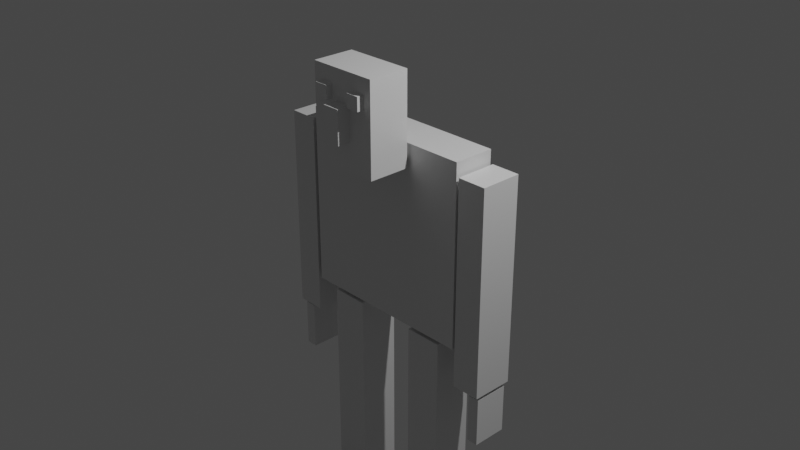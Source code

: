 # Source: part2.blend  (saved by Blender 2.82.7; exported with 4.5.12 LTS)
import bpy
from mathutils import Matrix  # noqa: F401  (used for matrix-valued properties, if any)

bpy.ops.wm.read_factory_settings(use_empty=True)
scene = bpy.context.scene
scene.name = 'Scene'

# ---- collections
col_collection = bpy.data.collections.new('Collection'); scene.collection.children.link(col_collection)

# ---- materials (node trees are filled in below, after node groups)
mat_material = bpy.data.materials.new('Material')
mat_material.alpha_threshold = 0.0
mat_material.use_transparent_shadow = False
mat_material.line_color = (0.0, 0.0, 0.0, 1.0)

# ---- material node trees
mat_material.use_nodes = True; mat_material.node_tree.nodes.clear()
_N = mat_material.node_tree.nodes; _L = mat_material.node_tree.links
n0 = _N.new('ShaderNodeOutputMaterial'); n0.name = 'Material Output'; n0.location = (300, 300)
n1 = _N.new('ShaderNodeBsdfPrincipled'); n1.name = 'Principled BSDF'; n1.location = (10, 300)
n1.distribution = 'GGX'
n1.subsurface_method = 'BURLEY'
n1.inputs[2].default_value = 0.4
n1.inputs[3].default_value = 1.45
n1.inputs[27].default_value = (0.0, 0.0, 0.0, 1.0)
n1.inputs[28].default_value = 1.0
_L.new(n1.outputs[0], n0.inputs[0])
n0.is_active_output = True

# ---- world
world_world = bpy.data.worlds.new('World'); scene.world = world_world
world_world.use_nodes = True; world_world.node_tree.nodes.clear()
_N = world_world.node_tree.nodes; _L = world_world.node_tree.links
n0 = _N.new('ShaderNodeOutputWorld'); n0.name = 'World Output'; n0.location = (300, 300)
n1 = _N.new('ShaderNodeBackground'); n1.name = 'Background'; n1.location = (10, 300)
n1.inputs[0].default_value = (0.05088, 0.05088, 0.05088, 1.0)
_L.new(n1.outputs[0], n0.inputs[0])
n0.is_active_output = True
world_world.color = (0.05088, 0.05088, 0.05088)
world_world.use_sun_shadow = False
world_world.sun_shadow_jitter_overblur = 0.0

# ---- cameras
cam_camera = bpy.data.cameras.new('Camera')
cam_camera.clip_end = 100.0
cam_camera.ortho_scale = 7.314

# ---- lights
light_light = bpy.data.lights.new('Light', 'POINT')
light_light.transmission_factor = 0.0
light_light.energy = 1000.0
light_light.shadow_soft_size = 0.1
light_light.shadow_maximum_resolution = 0.006
light_light.use_absolute_resolution = True

# ---- meshes
me_cube = bpy.data.meshes.new('Cube')
me_cube.from_pydata([(1.0, 1.0, 1.0), (1.0, 1.0, -1.0), (1.0, -1.0, 1.0), (1.0, -1.0, -1.0), (-1.0, 1.0, 1.0), (-1.0, 1.0, -1.0), (-1.0, -1.0, 1.0), (-1.0, -1.0, -1.0)], [], [(0, 4, 6, 2), (3, 2, 6, 7), (7, 6, 4, 5), (5, 1, 3, 7), (1, 0, 2, 3), (5, 4, 0, 1)])
_uv = me_cube.uv_layers.new(name='UVMap')
_uv.uv.foreach_set('vector', [0.625, 0.5, 0.875, 0.5, 0.875, 0.75, 0.625, 0.75, 0.375, 0.75, 0.625, 0.75, 0.625, 1.0, 0.375, 1.0, 0.375, 0.0, 0.625, 0.0, 0.625, 0.25, 0.375, 0.25, 0.125, 0.5, 0.375, 0.5, 0.375, 0.75, 0.125, 0.75, 0.375, 0.5, 0.625, 0.5, 0.625, 0.75, 0.375, 0.75, 0.375, 0.25, 0.625, 0.25, 0.625, 0.5, 0.375, 0.5])
me_cube.materials.append(mat_material)
me_cube.use_remesh_preserve_volume = False
me_cube.use_remesh_preserve_attributes = False
me_cube.use_mirror_vertex_groups = False
me_cube.update()
me_cube_001 = bpy.data.meshes.new('Cube.001')
me_cube_001.from_pydata([(1.0, 1.0, 1.0), (1.0, 1.0, -1.0), (1.0, -1.0, 1.0), (1.0, -1.0, -1.0), (-1.0, 1.0, 1.0), (-1.0, 1.0, -1.0), (-1.0, -1.0, 1.0), (-1.0, -1.0, -1.0)], [], [(0, 4, 6, 2), (3, 2, 6, 7), (7, 6, 4, 5), (5, 1, 3, 7), (1, 0, 2, 3), (5, 4, 0, 1)])
_uv = me_cube_001.uv_layers.new(name='UVMap')
_uv.uv.foreach_set('vector', [0.625, 0.5, 0.875, 0.5, 0.875, 0.75, 0.625, 0.75, 0.375, 0.75, 0.625, 0.75, 0.625, 1.0, 0.375, 1.0, 0.375, 0.0, 0.625, 0.0, 0.625, 0.25, 0.375, 0.25, 0.125, 0.5, 0.375, 0.5, 0.375, 0.75, 0.125, 0.75, 0.375, 0.5, 0.625, 0.5, 0.625, 0.75, 0.375, 0.75, 0.375, 0.25, 0.625, 0.25, 0.625, 0.5, 0.375, 0.5])
me_cube_001.materials.append(mat_material)
me_cube_001.use_remesh_preserve_volume = False
me_cube_001.use_remesh_preserve_attributes = False
me_cube_001.use_mirror_vertex_groups = False
me_cube_001.update()
me_cube_002 = bpy.data.meshes.new('Cube.002')
me_cube_002.from_pydata([(1.0, 1.0, 1.0), (1.0, 1.0, -1.0), (1.0, -1.0, 1.0), (1.0, -1.0, -1.0), (-1.0, 1.0, 1.0), (-1.0, 1.0, -1.0), (-1.0, -1.0, 1.0), (-1.0, -1.0, -1.0)], [], [(0, 4, 6, 2), (3, 2, 6, 7), (7, 6, 4, 5), (5, 1, 3, 7), (1, 0, 2, 3), (5, 4, 0, 1)])
_uv = me_cube_002.uv_layers.new(name='UVMap')
_uv.uv.foreach_set('vector', [0.625, 0.5, 0.875, 0.5, 0.875, 0.75, 0.625, 0.75, 0.375, 0.75, 0.625, 0.75, 0.625, 1.0, 0.375, 1.0, 0.375, 0.0, 0.625, 0.0, 0.625, 0.25, 0.375, 0.25, 0.125, 0.5, 0.375, 0.5, 0.375, 0.75, 0.125, 0.75, 0.375, 0.5, 0.625, 0.5, 0.625, 0.75, 0.375, 0.75, 0.375, 0.25, 0.625, 0.25, 0.625, 0.5, 0.375, 0.5])
me_cube_002.materials.append(mat_material)
me_cube_002.use_remesh_preserve_volume = False
me_cube_002.use_remesh_preserve_attributes = False
me_cube_002.use_mirror_vertex_groups = False
me_cube_002.update()
me_cube_003 = bpy.data.meshes.new('Cube.003')
me_cube_003.from_pydata([(1.0, 1.0, 1.0), (1.0, 1.0, -1.0), (1.0, -1.0, 1.0), (1.0, -1.0, -1.0), (-1.0, 1.0, 1.0), (-1.0, 1.0, -1.0), (-1.0, -1.0, 1.0), (-1.0, -1.0, -1.0)], [], [(0, 4, 6, 2), (3, 2, 6, 7), (7, 6, 4, 5), (5, 1, 3, 7), (1, 0, 2, 3), (5, 4, 0, 1)])
_uv = me_cube_003.uv_layers.new(name='UVMap')
_uv.uv.foreach_set('vector', [0.625, 0.5, 0.875, 0.5, 0.875, 0.75, 0.625, 0.75, 0.375, 0.75, 0.625, 0.75, 0.625, 1.0, 0.375, 1.0, 0.375, 0.0, 0.625, 0.0, 0.625, 0.25, 0.375, 0.25, 0.125, 0.5, 0.375, 0.5, 0.375, 0.75, 0.125, 0.75, 0.375, 0.5, 0.625, 0.5, 0.625, 0.75, 0.375, 0.75, 0.375, 0.25, 0.625, 0.25, 0.625, 0.5, 0.375, 0.5])
me_cube_003.materials.append(mat_material)
me_cube_003.use_remesh_preserve_volume = False
me_cube_003.use_remesh_preserve_attributes = False
me_cube_003.use_mirror_vertex_groups = False
me_cube_003.update()
me_cube_004 = bpy.data.meshes.new('Cube.004')
me_cube_004.from_pydata([(1.0, 1.0, 1.0), (1.0, 1.0, -1.0), (1.0, -1.0, 1.0), (1.0, -1.0, -1.0), (-1.0, 1.0, 1.0), (-1.0, 1.0, -1.0), (-1.0, -1.0, 1.0), (-1.0, -1.0, -1.0)], [], [(0, 4, 6, 2), (3, 2, 6, 7), (7, 6, 4, 5), (5, 1, 3, 7), (1, 0, 2, 3), (5, 4, 0, 1)])
_uv = me_cube_004.uv_layers.new(name='UVMap')
_uv.uv.foreach_set('vector', [0.625, 0.5, 0.875, 0.5, 0.875, 0.75, 0.625, 0.75, 0.375, 0.75, 0.625, 0.75, 0.625, 1.0, 0.375, 1.0, 0.375, 0.0, 0.625, 0.0, 0.625, 0.25, 0.375, 0.25, 0.125, 0.5, 0.375, 0.5, 0.375, 0.75, 0.125, 0.75, 0.375, 0.5, 0.625, 0.5, 0.625, 0.75, 0.375, 0.75, 0.375, 0.25, 0.625, 0.25, 0.625, 0.5, 0.375, 0.5])
me_cube_004.materials.append(mat_material)
me_cube_004.use_remesh_preserve_volume = False
me_cube_004.use_remesh_preserve_attributes = False
me_cube_004.use_mirror_vertex_groups = False
me_cube_004.update()
me_cube_006 = bpy.data.meshes.new('Cube.006')
me_cube_006.from_pydata([(1.0, 1.0, 1.0), (1.0, 1.0, -1.0), (1.0, -1.0, 1.0), (1.0, -1.0, -1.0), (-1.0, 1.0, 1.0), (-1.0, 1.0, -1.0), (-1.0, -1.0, 1.0), (-1.0, -1.0, -1.0)], [], [(0, 4, 6, 2), (3, 2, 6, 7), (7, 6, 4, 5), (5, 1, 3, 7), (1, 0, 2, 3), (5, 4, 0, 1)])
_uv = me_cube_006.uv_layers.new(name='UVMap')
_uv.uv.foreach_set('vector', [0.625, 0.5, 0.875, 0.5, 0.875, 0.75, 0.625, 0.75, 0.375, 0.75, 0.625, 0.75, 0.625, 1.0, 0.375, 1.0, 0.375, 0.0, 0.625, 0.0, 0.625, 0.25, 0.375, 0.25, 0.125, 0.5, 0.375, 0.5, 0.375, 0.75, 0.125, 0.75, 0.375, 0.5, 0.625, 0.5, 0.625, 0.75, 0.375, 0.75, 0.375, 0.25, 0.625, 0.25, 0.625, 0.5, 0.375, 0.5])
me_cube_006.materials.append(mat_material)
me_cube_006.use_remesh_preserve_volume = False
me_cube_006.use_remesh_preserve_attributes = False
me_cube_006.use_mirror_vertex_groups = False
me_cube_006.update()
me_cube_007 = bpy.data.meshes.new('Cube.007')
me_cube_007.from_pydata([(1.0, 1.0, 1.0), (1.0, 1.0, -1.0), (1.0, -1.0, 1.0), (1.0, -1.0, -1.0), (-1.0, 1.0, 1.0), (-1.0, 1.0, -1.0), (-1.0, -1.0, 1.0), (-1.0, -1.0, -1.0)], [], [(0, 4, 6, 2), (3, 2, 6, 7), (7, 6, 4, 5), (5, 1, 3, 7), (1, 0, 2, 3), (5, 4, 0, 1)])
_uv = me_cube_007.uv_layers.new(name='UVMap')
_uv.uv.foreach_set('vector', [0.625, 0.5, 0.875, 0.5, 0.875, 0.75, 0.625, 0.75, 0.375, 0.75, 0.625, 0.75, 0.625, 1.0, 0.375, 1.0, 0.375, 0.0, 0.625, 0.0, 0.625, 0.25, 0.375, 0.25, 0.125, 0.5, 0.375, 0.5, 0.375, 0.75, 0.125, 0.75, 0.375, 0.5, 0.625, 0.5, 0.625, 0.75, 0.375, 0.75, 0.375, 0.25, 0.625, 0.25, 0.625, 0.5, 0.375, 0.5])
me_cube_007.materials.append(mat_material)
me_cube_007.use_remesh_preserve_volume = False
me_cube_007.use_remesh_preserve_attributes = False
me_cube_007.use_mirror_vertex_groups = False
me_cube_007.update()
me_cube_008 = bpy.data.meshes.new('Cube.008')
me_cube_008.from_pydata([(1.0, 1.0, 1.0), (1.0, 1.0, -1.0), (1.0, -1.0, 1.0), (1.0, -1.0, -1.0), (-1.0, 1.0, 1.0), (-1.0, 1.0, -1.0), (-1.0, -1.0, 1.0), (-1.0, -1.0, -1.0)], [], [(0, 4, 6, 2), (3, 2, 6, 7), (7, 6, 4, 5), (5, 1, 3, 7), (1, 0, 2, 3), (5, 4, 0, 1)])
_uv = me_cube_008.uv_layers.new(name='UVMap')
_uv.uv.foreach_set('vector', [0.625, 0.5, 0.875, 0.5, 0.875, 0.75, 0.625, 0.75, 0.375, 0.75, 0.625, 0.75, 0.625, 1.0, 0.375, 1.0, 0.375, 0.0, 0.625, 0.0, 0.625, 0.25, 0.375, 0.25, 0.125, 0.5, 0.375, 0.5, 0.375, 0.75, 0.125, 0.75, 0.375, 0.5, 0.625, 0.5, 0.625, 0.75, 0.375, 0.75, 0.375, 0.25, 0.625, 0.25, 0.625, 0.5, 0.375, 0.5])
me_cube_008.materials.append(mat_material)
me_cube_008.use_remesh_preserve_volume = False
me_cube_008.use_remesh_preserve_attributes = False
me_cube_008.use_mirror_vertex_groups = False
me_cube_008.update()
me_cube_009 = bpy.data.meshes.new('Cube.009')
me_cube_009.from_pydata([(1.0, 1.0, 1.0), (1.0, 1.0, -1.0), (1.0, -1.0, 1.0), (1.0, -1.0, -1.0), (-1.0, 1.0, 1.0), (-1.0, 1.0, -1.0), (-1.0, -1.0, 1.0), (-1.0, -1.0, -1.0)], [], [(0, 4, 6, 2), (3, 2, 6, 7), (7, 6, 4, 5), (5, 1, 3, 7), (1, 0, 2, 3), (5, 4, 0, 1)])
_uv = me_cube_009.uv_layers.new(name='UVMap')
_uv.uv.foreach_set('vector', [0.625, 0.5, 0.875, 0.5, 0.875, 0.75, 0.625, 0.75, 0.375, 0.75, 0.625, 0.75, 0.625, 1.0, 0.375, 1.0, 0.375, 0.0, 0.625, 0.0, 0.625, 0.25, 0.375, 0.25, 0.125, 0.5, 0.375, 0.5, 0.375, 0.75, 0.125, 0.75, 0.375, 0.5, 0.625, 0.5, 0.625, 0.75, 0.375, 0.75, 0.375, 0.25, 0.625, 0.25, 0.625, 0.5, 0.375, 0.5])
me_cube_009.materials.append(mat_material)
me_cube_009.use_remesh_preserve_volume = False
me_cube_009.use_remesh_preserve_attributes = False
me_cube_009.use_mirror_vertex_groups = False
me_cube_009.update()
me_cube_010 = bpy.data.meshes.new('Cube.010')
me_cube_010.from_pydata([(1.0, 1.0, 1.0), (1.0, 1.0, -1.0), (1.0, -1.0, 1.0), (1.0, -1.0, -1.0), (-1.0, 1.0, 1.0), (-1.0, 1.0, -1.0), (-1.0, -1.0, 1.0), (-1.0, -1.0, -1.0)], [], [(0, 4, 6, 2), (3, 2, 6, 7), (7, 6, 4, 5), (5, 1, 3, 7), (1, 0, 2, 3), (5, 4, 0, 1)])
_uv = me_cube_010.uv_layers.new(name='UVMap')
_uv.uv.foreach_set('vector', [0.625, 0.5, 0.875, 0.5, 0.875, 0.75, 0.625, 0.75, 0.375, 0.75, 0.625, 0.75, 0.625, 1.0, 0.375, 1.0, 0.375, 0.0, 0.625, 0.0, 0.625, 0.25, 0.375, 0.25, 0.125, 0.5, 0.375, 0.5, 0.375, 0.75, 0.125, 0.75, 0.375, 0.5, 0.625, 0.5, 0.625, 0.75, 0.375, 0.75, 0.375, 0.25, 0.625, 0.25, 0.625, 0.5, 0.375, 0.5])
me_cube_010.materials.append(mat_material)
me_cube_010.use_remesh_preserve_volume = False
me_cube_010.use_remesh_preserve_attributes = False
me_cube_010.use_mirror_vertex_groups = False
me_cube_010.update()
me_cube_011 = bpy.data.meshes.new('Cube.011')
me_cube_011.from_pydata([(-1.0, -1.0, -1.0), (-1.0, -1.0, 1.0), (-1.0, 1.0, -1.0), (-1.0, 1.0, 1.0), (1.0, -1.0, -1.0), (1.0, -1.0, 1.0), (1.0, 1.0, -1.0), (1.0, 1.0, 1.0)], [], [(0, 1, 3, 2), (2, 3, 7, 6), (6, 7, 5, 4), (4, 5, 1, 0), (2, 6, 4, 0), (7, 3, 1, 5)])
_uv = me_cube_011.uv_layers.new(name='UVMap')
_uv.uv.foreach_set('vector', [0.375, 0.0, 0.625, 0.0, 0.625, 0.25, 0.375, 0.25, 0.375, 0.25, 0.625, 0.25, 0.625, 0.5, 0.375, 0.5, 0.375, 0.5, 0.625, 0.5, 0.625, 0.75, 0.375, 0.75, 0.375, 0.75, 0.625, 0.75, 0.625, 1.0, 0.375, 1.0, 0.125, 0.5, 0.375, 0.5, 0.375, 0.75, 0.125, 0.75, 0.625, 0.5, 0.875, 0.5, 0.875, 0.75, 0.625, 0.75])
me_cube_011.use_remesh_fix_poles = True
me_cube_011.use_remesh_preserve_attributes = False
me_cube_011.use_mirror_vertex_groups = False
me_cube_011.update()
me_cube_012 = bpy.data.meshes.new('Cube.012')
me_cube_012.from_pydata([(-1.0, -1.0, -1.0), (-1.0, -1.0, 1.0), (-1.0, 1.0, -1.0), (-1.0, 1.0, 1.0), (1.0, -1.0, -1.0), (1.0, -1.0, 1.0), (1.0, 1.0, -1.0), (1.0, 1.0, 1.0)], [], [(0, 1, 3, 2), (2, 3, 7, 6), (6, 7, 5, 4), (4, 5, 1, 0), (2, 6, 4, 0), (7, 3, 1, 5)])
_uv = me_cube_012.uv_layers.new(name='UVMap')
_uv.uv.foreach_set('vector', [0.375, 0.0, 0.625, 0.0, 0.625, 0.25, 0.375, 0.25, 0.375, 0.25, 0.625, 0.25, 0.625, 0.5, 0.375, 0.5, 0.375, 0.5, 0.625, 0.5, 0.625, 0.75, 0.375, 0.75, 0.375, 0.75, 0.625, 0.75, 0.625, 1.0, 0.375, 1.0, 0.125, 0.5, 0.375, 0.5, 0.375, 0.75, 0.125, 0.75, 0.625, 0.5, 0.875, 0.5, 0.875, 0.75, 0.625, 0.75])
me_cube_012.use_remesh_fix_poles = True
me_cube_012.use_remesh_preserve_attributes = False
me_cube_012.use_mirror_vertex_groups = False
me_cube_012.update()
me_cube_013 = bpy.data.meshes.new('Cube.013')
me_cube_013.from_pydata([(-1.0, -1.0, -1.0), (-1.0, -1.0, 1.0), (-1.0, 1.0, -1.0), (-1.0, 1.0, 1.0), (1.0, -1.0, -1.0), (1.0, -1.0, 1.0), (1.0, 1.0, -1.0), (1.0, 1.0, 1.0)], [], [(0, 1, 3, 2), (2, 3, 7, 6), (6, 7, 5, 4), (4, 5, 1, 0), (2, 6, 4, 0), (7, 3, 1, 5)])
_uv = me_cube_013.uv_layers.new(name='UVMap')
_uv.uv.foreach_set('vector', [0.375, 0.0, 0.625, 0.0, 0.625, 0.25, 0.375, 0.25, 0.375, 0.25, 0.625, 0.25, 0.625, 0.5, 0.375, 0.5, 0.375, 0.5, 0.625, 0.5, 0.625, 0.75, 0.375, 0.75, 0.375, 0.75, 0.625, 0.75, 0.625, 1.0, 0.375, 1.0, 0.125, 0.5, 0.375, 0.5, 0.375, 0.75, 0.125, 0.75, 0.625, 0.5, 0.875, 0.5, 0.875, 0.75, 0.625, 0.75])
me_cube_013.use_remesh_fix_poles = True
me_cube_013.use_remesh_preserve_attributes = False
me_cube_013.use_mirror_vertex_groups = False
me_cube_013.update()

# ---- objects
ob_cube = bpy.data.objects.new('Cube', me_cube)
ob_light = bpy.data.objects.new('Light', light_light)
ob_camera = bpy.data.objects.new('Camera', cam_camera)
ob_cube_001 = bpy.data.objects.new('Cube.001', me_cube_001)
ob_cube_002 = bpy.data.objects.new('Cube.002', me_cube_002)
ob_cube_003 = bpy.data.objects.new('Cube.003', me_cube_003)
ob_cube_004 = bpy.data.objects.new('Cube.004', me_cube_004)
ob_cube_006 = bpy.data.objects.new('Cube.006', me_cube_006)
ob_cube_007 = bpy.data.objects.new('Cube.007', me_cube_007)
ob_cube_008 = bpy.data.objects.new('Cube.008', me_cube_008)
ob_cube_009 = bpy.data.objects.new('Cube.009', me_cube_009)
ob_cube_005 = bpy.data.objects.new('Cube.005', me_cube_010)
ob_cube_010 = bpy.data.objects.new('Cube.010', me_cube_011)
ob_cube_011 = bpy.data.objects.new('Cube.011', me_cube_012)
ob_cube_012 = bpy.data.objects.new('Cube.012', me_cube_013)

# ---- transforms, parenting, visibility, modifiers, constraints
ob_cube.location = (0.0, 0.0, 0.0)
ob_cube.scale = (1.0, 0.2274, 1.0)
ob_cube.lock_rotations_4d = False
ob_cube.empty_display_type = 'ARROWS'
ob_cube.lineart.crease_threshold = 0.0
ob_light.location = (4.076, 1.005, 5.904)
ob_light.rotation_euler = (0.6503, 0.05522, 1.866)
ob_light.lock_rotations_4d = False
ob_light.empty_display_type = 'ARROWS'
ob_light.color = (0.0, 0.0, 0.0, 0.0)
ob_light.lineart.crease_threshold = 0.0
ob_camera.location = (7.359, -6.926, 4.958)
ob_camera.rotation_euler = (1.109, 0.0, 0.8149)
ob_camera.lock_rotations_4d = False
ob_camera.empty_display_type = 'ARROWS'
ob_camera.color = (0.0, 0.0, 0.0, 0.0)
ob_camera.display_type = 'WIRE'
ob_camera.lineart.crease_threshold = 0.0
ob_cube_001.location = (0.0, -0.4873, 1.25)
ob_cube_001.scale = (-0.3839, 0.2274, 0.4928)
ob_cube_001.lock_rotations_4d = False
ob_cube_001.empty_display_type = 'ARROWS'
ob_cube_001.lineart.crease_threshold = 0.0
ob_cube_002.location = (1.188, 0.0, -0.279)
ob_cube_002.scale = (-0.1577, 0.2274, 1.135)
ob_cube_002.lock_rotations_4d = False
ob_cube_002.empty_display_type = 'ARROWS'
ob_cube_002.lineart.crease_threshold = 0.0
ob_cube_003.location = (-1.203, 0.0, -0.279)
ob_cube_003.scale = (-0.1577, 0.2274, 1.135)
ob_cube_003.lock_rotations_4d = False
ob_cube_003.empty_display_type = 'ARROWS'
ob_cube_003.lineart.crease_threshold = 0.0
ob_cube_004.location = (1.268, 0.0, -1.726)
ob_cube_004.scale = (-0.06349, 0.1904, 0.268)
ob_cube_004.lock_rotations_4d = False
ob_cube_004.empty_display_type = 'ARROWS'
ob_cube_004.lineart.crease_threshold = 0.0
ob_cube_006.location = (0.589, 0.0, -2.175)
ob_cube_006.scale = (-0.2101, 0.2274, 1.135)
ob_cube_006.lock_rotations_4d = False
ob_cube_006.empty_display_type = 'ARROWS'
ob_cube_006.lineart.crease_threshold = 0.0
ob_cube_007.location = (-0.5363, 0.0, -2.175)
ob_cube_007.scale = (-0.2101, 0.2274, 1.135)
ob_cube_007.lock_rotations_4d = False
ob_cube_007.empty_display_type = 'ARROWS'
ob_cube_007.lineart.crease_threshold = 0.0
ob_cube_008.location = (0.5968, -0.2054, -3.509)
ob_cube_008.scale = (-0.1965, -0.4276, 0.1568)
ob_cube_008.lock_rotations_4d = False
ob_cube_008.empty_display_type = 'ARROWS'
ob_cube_008.lineart.crease_threshold = 0.0
ob_cube_009.location = (-0.5285, -0.2054, -3.509)
ob_cube_009.scale = (-0.1965, -0.4276, 0.1568)
ob_cube_009.lock_rotations_4d = False
ob_cube_009.empty_display_type = 'ARROWS'
ob_cube_009.lineart.crease_threshold = 0.0
ob_cube_005.location = (-1.265, 0.0, -1.726)
ob_cube_005.scale = (-0.06349, 0.1904, 0.268)
ob_cube_005.lock_rotations_4d = False
ob_cube_005.empty_display_type = 'ARROWS'
ob_cube_005.lineart.crease_threshold = 0.0
ob_cube_010.location = (0.001292, -0.7147, 1.24)
ob_cube_010.scale = (0.09505, 0.1439, 0.1794)
ob_cube_010.lineart.crease_threshold = 0.0
ob_cube_011.location = (0.2181, -0.7147, 1.502)
ob_cube_011.scale = (0.07288, 0.07288, 0.07288)
ob_cube_011.lineart.crease_threshold = 0.0
ob_cube_012.location = (-0.2129, -0.7147, 1.502)
ob_cube_012.scale = (0.07288, 0.07288, 0.07288)
ob_cube_012.lineart.crease_threshold = 0.0

# ---- collection membership
col_collection.objects.link(ob_cube)
col_collection.objects.link(ob_light)
col_collection.objects.link(ob_camera)
col_collection.objects.link(ob_cube_001)
col_collection.objects.link(ob_cube_002)
col_collection.objects.link(ob_cube_003)
col_collection.objects.link(ob_cube_004)
col_collection.objects.link(ob_cube_006)
col_collection.objects.link(ob_cube_007)
col_collection.objects.link(ob_cube_008)
col_collection.objects.link(ob_cube_009)
col_collection.objects.link(ob_cube_005)
col_collection.objects.link(ob_cube_010)
col_collection.objects.link(ob_cube_011)
col_collection.objects.link(ob_cube_012)

# ---- scene / render settings (as saved in the file)
scene.camera = ob_camera
scene.frame_start = 1; scene.frame_end = 250; scene.frame_set(1)
scene.render.engine = 'BLENDER_EEVEE_NEXT'
scene.cycles.use_denoising = False
scene.cycles.samples = 128
scene.cycles.sampling_pattern = 'TABULATED_SOBOL'
scene.cycles.use_adaptive_sampling = False
scene.cycles.use_light_tree = False
scene.view_settings.view_transform = 'Filmic'
bpy.context.view_layer.update()
